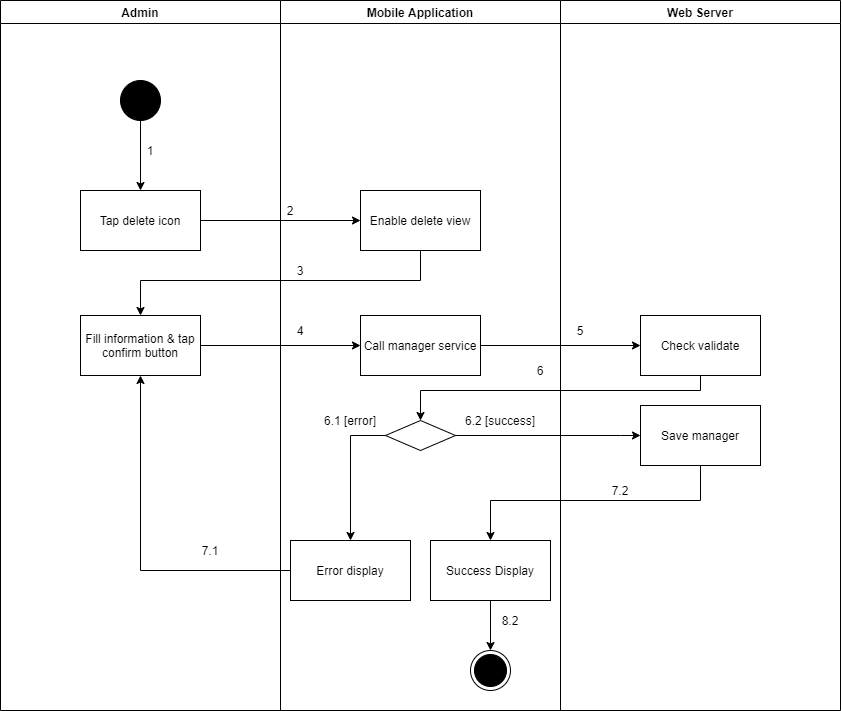

The diagram above was exported from draw.io. Its source (the exported page's mxGraphModel, read from the mxfile embedded in the PNG):
<mxGraphModel dx="1560" dy="-2569" grid="1" gridSize="10" guides="1" tooltips="1" connect="1" arrows="1" fold="1" page="1" pageScale="1" pageWidth="1169" pageHeight="1654" math="0" shadow="0">
  <root>
    <mxCell id="zvwYMjOOLq36T34EMWyC-0" />
    <mxCell id="zvwYMjOOLq36T34EMWyC-1" parent="zvwYMjOOLq36T34EMWyC-0" />
    <mxCell id="UWYttm46cyuGzN0GP_Dw-0" value="Admin" style="swimlane;" parent="zvwYMjOOLq36T34EMWyC-1" vertex="1">
      <mxGeometry x="90" y="4550" width="280" height="710" as="geometry" />
    </mxCell>
    <mxCell id="UWYttm46cyuGzN0GP_Dw-1" value="" style="verticalLabelPosition=bottom;verticalAlign=top;html=1;shape=mxgraph.flowchart.on-page_reference;fillColor=#000000;" parent="UWYttm46cyuGzN0GP_Dw-0" vertex="1">
      <mxGeometry x="120" y="80" width="40" height="40" as="geometry" />
    </mxCell>
    <mxCell id="UWYttm46cyuGzN0GP_Dw-2" value="1" style="text;html=1;strokeColor=none;fillColor=none;align=center;verticalAlign=middle;whiteSpace=wrap;rounded=0;" parent="UWYttm46cyuGzN0GP_Dw-0" vertex="1">
      <mxGeometry x="140" y="140" width="20" height="20" as="geometry" />
    </mxCell>
    <mxCell id="UWYttm46cyuGzN0GP_Dw-3" value="Fill information &amp;amp; tap confirm button" style="whiteSpace=wrap;html=1;fillColor=#FFFFFF;" parent="UWYttm46cyuGzN0GP_Dw-0" vertex="1">
      <mxGeometry x="80" y="315" width="120" height="60" as="geometry" />
    </mxCell>
    <mxCell id="UWYttm46cyuGzN0GP_Dw-4" value="7.1" style="text;html=1;strokeColor=none;fillColor=none;align=center;verticalAlign=middle;whiteSpace=wrap;rounded=0;" parent="UWYttm46cyuGzN0GP_Dw-0" vertex="1">
      <mxGeometry x="200" y="540" width="20" height="20" as="geometry" />
    </mxCell>
    <mxCell id="UWYttm46cyuGzN0GP_Dw-5" value="Mobile Application" style="swimlane;" parent="zvwYMjOOLq36T34EMWyC-1" vertex="1">
      <mxGeometry x="370" y="4550" width="280" height="710" as="geometry" />
    </mxCell>
    <mxCell id="UWYttm46cyuGzN0GP_Dw-6" value="" style="ellipse;html=1;shape=endState;fillColor=#000000;strokeColor=#000000;align=center;" parent="UWYttm46cyuGzN0GP_Dw-5" vertex="1">
      <mxGeometry x="190" y="650" width="40" height="40" as="geometry" />
    </mxCell>
    <mxCell id="UWYttm46cyuGzN0GP_Dw-7" value="Enable delete view" style="whiteSpace=wrap;html=1;verticalAlign=middle;fillColor=#FFFFFF;align=center;" parent="UWYttm46cyuGzN0GP_Dw-5" vertex="1">
      <mxGeometry x="80" y="190" width="120" height="60" as="geometry" />
    </mxCell>
    <mxCell id="UWYttm46cyuGzN0GP_Dw-8" value="" style="rhombus;whiteSpace=wrap;html=1;fillColor=#FFFFFF;" parent="UWYttm46cyuGzN0GP_Dw-5" vertex="1">
      <mxGeometry x="105" y="420" width="70" height="30" as="geometry" />
    </mxCell>
    <mxCell id="UWYttm46cyuGzN0GP_Dw-9" value="Error display" style="whiteSpace=wrap;html=1;fillColor=#FFFFFF;" parent="UWYttm46cyuGzN0GP_Dw-5" vertex="1">
      <mxGeometry x="10" y="540" width="120" height="60" as="geometry" />
    </mxCell>
    <mxCell id="UWYttm46cyuGzN0GP_Dw-10" value="" style="edgeStyle=orthogonalEdgeStyle;rounded=0;orthogonalLoop=1;jettySize=auto;html=1;" parent="UWYttm46cyuGzN0GP_Dw-5" source="UWYttm46cyuGzN0GP_Dw-8" target="UWYttm46cyuGzN0GP_Dw-9" edge="1">
      <mxGeometry relative="1" as="geometry">
        <Array as="points">
          <mxPoint x="70" y="435" />
        </Array>
      </mxGeometry>
    </mxCell>
    <mxCell id="UWYttm46cyuGzN0GP_Dw-11" value="2" style="text;html=1;strokeColor=none;fillColor=none;align=center;verticalAlign=middle;whiteSpace=wrap;rounded=0;" parent="UWYttm46cyuGzN0GP_Dw-5" vertex="1">
      <mxGeometry y="200" width="20" height="20" as="geometry" />
    </mxCell>
    <mxCell id="UWYttm46cyuGzN0GP_Dw-12" value="3" style="text;html=1;strokeColor=none;fillColor=none;align=center;verticalAlign=middle;whiteSpace=wrap;rounded=0;" parent="UWYttm46cyuGzN0GP_Dw-5" vertex="1">
      <mxGeometry x="10" y="260" width="20" height="20" as="geometry" />
    </mxCell>
    <mxCell id="UWYttm46cyuGzN0GP_Dw-13" value="6.1 [error]" style="text;html=1;strokeColor=none;fillColor=none;align=center;verticalAlign=middle;whiteSpace=wrap;rounded=0;" parent="UWYttm46cyuGzN0GP_Dw-5" vertex="1">
      <mxGeometry x="30" y="410" width="80" height="20" as="geometry" />
    </mxCell>
    <mxCell id="UWYttm46cyuGzN0GP_Dw-14" value="6.2 [success]" style="text;html=1;strokeColor=none;fillColor=none;align=center;verticalAlign=middle;whiteSpace=wrap;rounded=0;" parent="UWYttm46cyuGzN0GP_Dw-5" vertex="1">
      <mxGeometry x="180" y="410" width="80" height="20" as="geometry" />
    </mxCell>
    <mxCell id="UWYttm46cyuGzN0GP_Dw-15" value="Call manager service" style="whiteSpace=wrap;html=1;fillColor=#FFFFFF;" parent="UWYttm46cyuGzN0GP_Dw-5" vertex="1">
      <mxGeometry x="80" y="315" width="120" height="60" as="geometry" />
    </mxCell>
    <mxCell id="UWYttm46cyuGzN0GP_Dw-16" style="edgeStyle=orthogonalEdgeStyle;rounded=0;orthogonalLoop=1;jettySize=auto;html=1;entryX=0.5;entryY=0;entryDx=0;entryDy=0;" parent="UWYttm46cyuGzN0GP_Dw-5" source="UWYttm46cyuGzN0GP_Dw-17" target="UWYttm46cyuGzN0GP_Dw-6" edge="1">
      <mxGeometry relative="1" as="geometry" />
    </mxCell>
    <mxCell id="UWYttm46cyuGzN0GP_Dw-17" value="Success Display" style="whiteSpace=wrap;html=1;fillColor=#FFFFFF;" parent="UWYttm46cyuGzN0GP_Dw-5" vertex="1">
      <mxGeometry x="150" y="540" width="120" height="60" as="geometry" />
    </mxCell>
    <mxCell id="UWYttm46cyuGzN0GP_Dw-18" value="8.2" style="text;html=1;strokeColor=none;fillColor=none;align=center;verticalAlign=middle;whiteSpace=wrap;rounded=0;" parent="UWYttm46cyuGzN0GP_Dw-5" vertex="1">
      <mxGeometry x="220" y="610" width="20" height="20" as="geometry" />
    </mxCell>
    <mxCell id="UWYttm46cyuGzN0GP_Dw-19" value="Web Server" style="swimlane;" parent="zvwYMjOOLq36T34EMWyC-1" vertex="1">
      <mxGeometry x="650" y="4550" width="280" height="710" as="geometry" />
    </mxCell>
    <mxCell id="UWYttm46cyuGzN0GP_Dw-20" value="Check validate" style="whiteSpace=wrap;html=1;fillColor=#FFFFFF;" parent="UWYttm46cyuGzN0GP_Dw-19" vertex="1">
      <mxGeometry x="80" y="315" width="120" height="60" as="geometry" />
    </mxCell>
    <mxCell id="UWYttm46cyuGzN0GP_Dw-21" value="5" style="text;html=1;strokeColor=none;fillColor=none;align=center;verticalAlign=middle;whiteSpace=wrap;rounded=0;" parent="UWYttm46cyuGzN0GP_Dw-19" vertex="1">
      <mxGeometry x="10" y="320" width="20" height="20" as="geometry" />
    </mxCell>
    <mxCell id="UWYttm46cyuGzN0GP_Dw-22" value="Save manager" style="whiteSpace=wrap;html=1;fillColor=#FFFFFF;" parent="UWYttm46cyuGzN0GP_Dw-19" vertex="1">
      <mxGeometry x="80" y="405" width="120" height="60" as="geometry" />
    </mxCell>
    <mxCell id="UWYttm46cyuGzN0GP_Dw-23" value="" style="edgeStyle=orthogonalEdgeStyle;rounded=0;orthogonalLoop=1;jettySize=auto;html=1;" parent="zvwYMjOOLq36T34EMWyC-1" source="UWYttm46cyuGzN0GP_Dw-24" target="UWYttm46cyuGzN0GP_Dw-7" edge="1">
      <mxGeometry relative="1" as="geometry" />
    </mxCell>
    <mxCell id="UWYttm46cyuGzN0GP_Dw-24" value="Tap delete icon" style="whiteSpace=wrap;html=1;verticalAlign=middle;fillColor=#FFFFFF;align=center;" parent="zvwYMjOOLq36T34EMWyC-1" vertex="1">
      <mxGeometry x="170" y="4740" width="120" height="60" as="geometry" />
    </mxCell>
    <mxCell id="UWYttm46cyuGzN0GP_Dw-25" value="" style="edgeStyle=orthogonalEdgeStyle;rounded=0;orthogonalLoop=1;jettySize=auto;html=1;" parent="zvwYMjOOLq36T34EMWyC-1" source="UWYttm46cyuGzN0GP_Dw-1" target="UWYttm46cyuGzN0GP_Dw-24" edge="1">
      <mxGeometry relative="1" as="geometry" />
    </mxCell>
    <mxCell id="UWYttm46cyuGzN0GP_Dw-26" style="edgeStyle=orthogonalEdgeStyle;rounded=0;orthogonalLoop=1;jettySize=auto;html=1;exitX=0.5;exitY=1;exitDx=0;exitDy=0;" parent="zvwYMjOOLq36T34EMWyC-1" source="UWYttm46cyuGzN0GP_Dw-7" target="UWYttm46cyuGzN0GP_Dw-3" edge="1">
      <mxGeometry relative="1" as="geometry">
        <Array as="points">
          <mxPoint x="510" y="4830" />
          <mxPoint x="230" y="4830" />
        </Array>
      </mxGeometry>
    </mxCell>
    <mxCell id="UWYttm46cyuGzN0GP_Dw-27" style="edgeStyle=orthogonalEdgeStyle;rounded=0;orthogonalLoop=1;jettySize=auto;html=1;entryX=0.5;entryY=1;entryDx=0;entryDy=0;" parent="zvwYMjOOLq36T34EMWyC-1" source="UWYttm46cyuGzN0GP_Dw-9" target="UWYttm46cyuGzN0GP_Dw-3" edge="1">
      <mxGeometry relative="1" as="geometry" />
    </mxCell>
    <mxCell id="UWYttm46cyuGzN0GP_Dw-28" value="" style="edgeStyle=orthogonalEdgeStyle;rounded=0;orthogonalLoop=1;jettySize=auto;html=1;" parent="zvwYMjOOLq36T34EMWyC-1" source="UWYttm46cyuGzN0GP_Dw-3" target="UWYttm46cyuGzN0GP_Dw-15" edge="1">
      <mxGeometry relative="1" as="geometry" />
    </mxCell>
    <mxCell id="UWYttm46cyuGzN0GP_Dw-29" value="" style="edgeStyle=orthogonalEdgeStyle;rounded=0;orthogonalLoop=1;jettySize=auto;html=1;" parent="zvwYMjOOLq36T34EMWyC-1" source="UWYttm46cyuGzN0GP_Dw-15" target="UWYttm46cyuGzN0GP_Dw-20" edge="1">
      <mxGeometry relative="1" as="geometry" />
    </mxCell>
    <mxCell id="UWYttm46cyuGzN0GP_Dw-30" style="edgeStyle=orthogonalEdgeStyle;rounded=0;orthogonalLoop=1;jettySize=auto;html=1;entryX=0.5;entryY=0;entryDx=0;entryDy=0;" parent="zvwYMjOOLq36T34EMWyC-1" source="UWYttm46cyuGzN0GP_Dw-20" target="UWYttm46cyuGzN0GP_Dw-8" edge="1">
      <mxGeometry relative="1" as="geometry">
        <Array as="points">
          <mxPoint x="790" y="4940" />
          <mxPoint x="510" y="4940" />
        </Array>
      </mxGeometry>
    </mxCell>
    <mxCell id="UWYttm46cyuGzN0GP_Dw-31" value="4" style="text;html=1;strokeColor=none;fillColor=none;align=center;verticalAlign=middle;whiteSpace=wrap;rounded=0;" parent="zvwYMjOOLq36T34EMWyC-1" vertex="1">
      <mxGeometry x="380" y="4870" width="20" height="20" as="geometry" />
    </mxCell>
    <mxCell id="UWYttm46cyuGzN0GP_Dw-32" value="6" style="text;html=1;strokeColor=none;fillColor=none;align=center;verticalAlign=middle;whiteSpace=wrap;rounded=0;" parent="zvwYMjOOLq36T34EMWyC-1" vertex="1">
      <mxGeometry x="620" y="4910" width="20" height="20" as="geometry" />
    </mxCell>
    <mxCell id="UWYttm46cyuGzN0GP_Dw-33" value="" style="edgeStyle=orthogonalEdgeStyle;rounded=0;orthogonalLoop=1;jettySize=auto;html=1;" parent="zvwYMjOOLq36T34EMWyC-1" source="UWYttm46cyuGzN0GP_Dw-8" target="UWYttm46cyuGzN0GP_Dw-22" edge="1">
      <mxGeometry relative="1" as="geometry">
        <Array as="points">
          <mxPoint x="710" y="4985" />
          <mxPoint x="710" y="4985" />
        </Array>
      </mxGeometry>
    </mxCell>
    <mxCell id="UWYttm46cyuGzN0GP_Dw-34" value="" style="edgeStyle=orthogonalEdgeStyle;rounded=0;orthogonalLoop=1;jettySize=auto;html=1;" parent="zvwYMjOOLq36T34EMWyC-1" source="UWYttm46cyuGzN0GP_Dw-22" target="UWYttm46cyuGzN0GP_Dw-17" edge="1">
      <mxGeometry relative="1" as="geometry">
        <Array as="points">
          <mxPoint x="790" y="5050" />
          <mxPoint x="580" y="5050" />
        </Array>
      </mxGeometry>
    </mxCell>
    <mxCell id="UWYttm46cyuGzN0GP_Dw-35" value="7.2" style="text;html=1;strokeColor=none;fillColor=none;align=center;verticalAlign=middle;whiteSpace=wrap;rounded=0;" parent="zvwYMjOOLq36T34EMWyC-1" vertex="1">
      <mxGeometry x="700" y="5030" width="20" height="20" as="geometry" />
    </mxCell>
  </root>
</mxGraphModel>